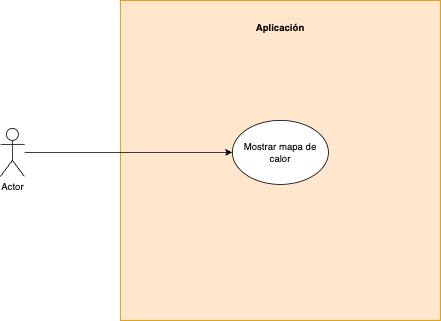

The diagram above was exported from draw.io. Its source (the exported page's mxGraphModel, read from the mxfile embedded in the PNG):
<mxGraphModel dx="1434" dy="907" grid="1" gridSize="10" guides="1" tooltips="1" connect="1" arrows="1" fold="1" page="1" pageScale="1" pageWidth="827" pageHeight="1169" math="0" shadow="0">
  <root>
    <mxCell id="0" />
    <mxCell id="1" parent="0" />
    <mxCell id="ZhbfpMvTlo3NkOdlFq5p-1" value="" style="whiteSpace=wrap;html=1;aspect=fixed;fillColor=#ffe6cc;strokeColor=#d79b00;" vertex="1" parent="1">
      <mxGeometry x="220" y="150" width="400" height="400" as="geometry" />
    </mxCell>
    <mxCell id="ZhbfpMvTlo3NkOdlFq5p-2" style="edgeStyle=orthogonalEdgeStyle;rounded=0;orthogonalLoop=1;jettySize=auto;html=1;" edge="1" parent="1" source="ZhbfpMvTlo3NkOdlFq5p-3" target="ZhbfpMvTlo3NkOdlFq5p-5">
      <mxGeometry relative="1" as="geometry" />
    </mxCell>
    <mxCell id="ZhbfpMvTlo3NkOdlFq5p-3" value="Actor" style="shape=umlActor;verticalLabelPosition=bottom;verticalAlign=top;html=1;outlineConnect=0;" vertex="1" parent="1">
      <mxGeometry x="70" y="310" width="30" height="60" as="geometry" />
    </mxCell>
    <mxCell id="ZhbfpMvTlo3NkOdlFq5p-5" value="Mostrar mapa de calor" style="ellipse;whiteSpace=wrap;html=1;" vertex="1" parent="1">
      <mxGeometry x="360" y="300" width="120" height="80" as="geometry" />
    </mxCell>
    <mxCell id="ZhbfpMvTlo3NkOdlFq5p-6" value="Aplicación" style="text;html=1;align=center;verticalAlign=middle;whiteSpace=wrap;rounded=0;fontStyle=1" vertex="1" parent="1">
      <mxGeometry x="355" y="170" width="130" height="30" as="geometry" />
    </mxCell>
  </root>
</mxGraphModel>